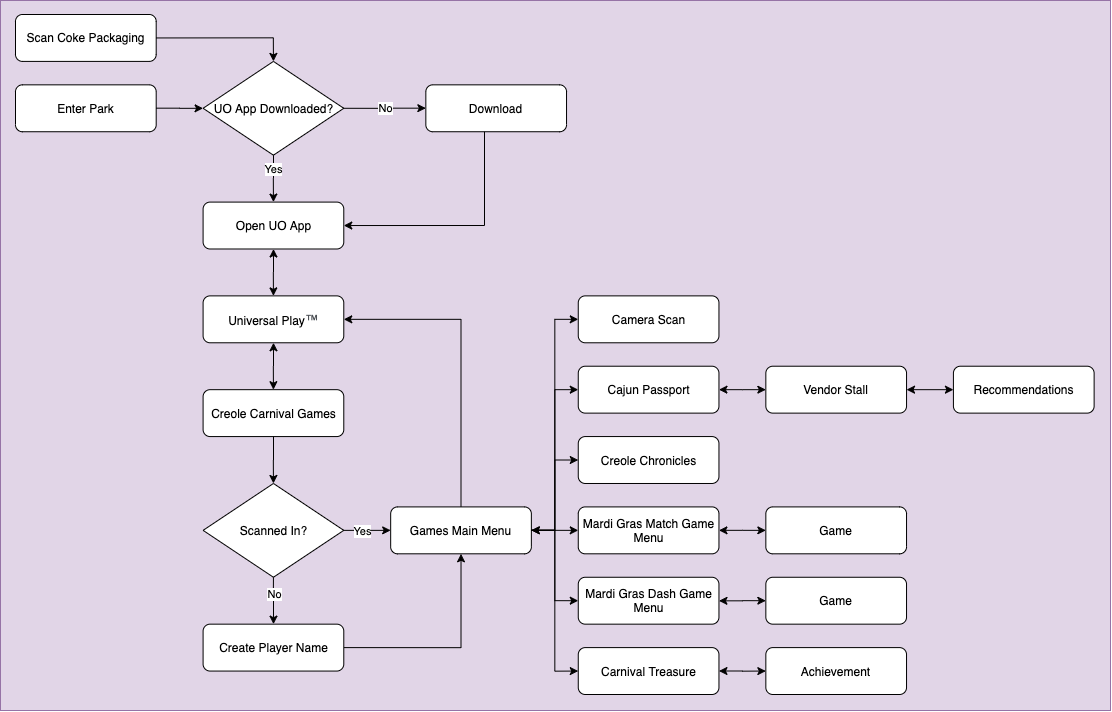

The diagram above was exported from draw.io. Its source (the exported page's mxGraphModel, read from the mxfile embedded in the PNG):
<mxGraphModel dx="1310" dy="818" grid="1" gridSize="10" guides="1" tooltips="1" connect="1" arrows="1" fold="1" page="1" pageScale="1" pageWidth="1169" pageHeight="827" math="0" shadow="0">
  <root>
    <mxCell id="WIyWlLk6GJQsqaUBKTNV-0" />
    <mxCell id="WIyWlLk6GJQsqaUBKTNV-1" parent="WIyWlLk6GJQsqaUBKTNV-0" />
    <mxCell id="5p8hUTywTp5zrajcVuTM-57" value="" style="rounded=0;whiteSpace=wrap;html=1;fillColor=#e1d5e7;strokeColor=#9673a6;" vertex="1" parent="WIyWlLk6GJQsqaUBKTNV-1">
      <mxGeometry x="30" y="60" width="1110" height="710" as="geometry" />
    </mxCell>
    <mxCell id="5p8hUTywTp5zrajcVuTM-56" value="" style="group" vertex="1" connectable="0" parent="WIyWlLk6GJQsqaUBKTNV-1">
      <mxGeometry x="45" y="74" width="1078.62" height="680" as="geometry" />
    </mxCell>
    <mxCell id="WIyWlLk6GJQsqaUBKTNV-3" value="Scan Coke Packaging" style="rounded=1;whiteSpace=wrap;html=1;fontSize=12;glass=0;strokeWidth=1;shadow=0;" parent="5p8hUTywTp5zrajcVuTM-56" vertex="1">
      <mxGeometry width="140.68956521739128" height="46.89655172413793" as="geometry" />
    </mxCell>
    <mxCell id="WIyWlLk6GJQsqaUBKTNV-7" value="Enter Park" style="rounded=1;whiteSpace=wrap;html=1;fontSize=12;glass=0;strokeWidth=1;shadow=0;" parent="5p8hUTywTp5zrajcVuTM-56" vertex="1">
      <mxGeometry y="70.34482758620689" width="140.68956521739128" height="46.89655172413793" as="geometry" />
    </mxCell>
    <mxCell id="5p8hUTywTp5zrajcVuTM-0" value="Download" style="rounded=1;whiteSpace=wrap;html=1;fontSize=12;glass=0;strokeWidth=1;shadow=0;" vertex="1" parent="5p8hUTywTp5zrajcVuTM-56">
      <mxGeometry x="410.3445652173912" y="70.34482758620689" width="140.68956521739128" height="46.89655172413793" as="geometry" />
    </mxCell>
    <mxCell id="5p8hUTywTp5zrajcVuTM-8" value="No" style="edgeStyle=orthogonalEdgeStyle;rounded=0;orthogonalLoop=1;jettySize=auto;html=1;exitX=1;exitY=0.5;exitDx=0;exitDy=0;" edge="1" parent="5p8hUTywTp5zrajcVuTM-56" source="5p8hUTywTp5zrajcVuTM-1" target="5p8hUTywTp5zrajcVuTM-0">
      <mxGeometry relative="1" as="geometry" />
    </mxCell>
    <mxCell id="5p8hUTywTp5zrajcVuTM-1" value="UO App Downloaded?" style="rhombus;whiteSpace=wrap;html=1;" vertex="1" parent="5p8hUTywTp5zrajcVuTM-56">
      <mxGeometry x="187.5860869565217" y="46.89655172413793" width="140.68956521739128" height="93.79310344827586" as="geometry" />
    </mxCell>
    <mxCell id="5p8hUTywTp5zrajcVuTM-4" style="edgeStyle=orthogonalEdgeStyle;rounded=0;orthogonalLoop=1;jettySize=auto;html=1;exitX=1;exitY=0.5;exitDx=0;exitDy=0;entryX=0.5;entryY=0;entryDx=0;entryDy=0;" edge="1" parent="5p8hUTywTp5zrajcVuTM-56" source="WIyWlLk6GJQsqaUBKTNV-3" target="5p8hUTywTp5zrajcVuTM-1">
      <mxGeometry relative="1" as="geometry" />
    </mxCell>
    <mxCell id="5p8hUTywTp5zrajcVuTM-7" style="edgeStyle=orthogonalEdgeStyle;rounded=0;orthogonalLoop=1;jettySize=auto;html=1;entryX=0;entryY=0.5;entryDx=0;entryDy=0;" edge="1" parent="5p8hUTywTp5zrajcVuTM-56" source="WIyWlLk6GJQsqaUBKTNV-7" target="5p8hUTywTp5zrajcVuTM-1">
      <mxGeometry relative="1" as="geometry" />
    </mxCell>
    <mxCell id="5p8hUTywTp5zrajcVuTM-9" value="Open UO App" style="rounded=1;whiteSpace=wrap;html=1;fontSize=12;glass=0;strokeWidth=1;shadow=0;" vertex="1" parent="5p8hUTywTp5zrajcVuTM-56">
      <mxGeometry x="187.5860869565217" y="187.58620689655172" width="140.68956521739128" height="46.89655172413793" as="geometry" />
    </mxCell>
    <mxCell id="5p8hUTywTp5zrajcVuTM-12" style="edgeStyle=orthogonalEdgeStyle;rounded=0;orthogonalLoop=1;jettySize=auto;html=1;entryX=1;entryY=0.5;entryDx=0;entryDy=0;" edge="1" parent="5p8hUTywTp5zrajcVuTM-56" source="5p8hUTywTp5zrajcVuTM-0" target="5p8hUTywTp5zrajcVuTM-9">
      <mxGeometry relative="1" as="geometry">
        <Array as="points">
          <mxPoint x="468.9652173913043" y="211.03448275862067" />
        </Array>
      </mxGeometry>
    </mxCell>
    <mxCell id="5p8hUTywTp5zrajcVuTM-10" style="edgeStyle=orthogonalEdgeStyle;rounded=0;orthogonalLoop=1;jettySize=auto;html=1;entryX=0.5;entryY=0;entryDx=0;entryDy=0;" edge="1" parent="5p8hUTywTp5zrajcVuTM-56" source="5p8hUTywTp5zrajcVuTM-1" target="5p8hUTywTp5zrajcVuTM-9">
      <mxGeometry relative="1" as="geometry" />
    </mxCell>
    <mxCell id="5p8hUTywTp5zrajcVuTM-13" value="Yes" style="edgeLabel;html=1;align=center;verticalAlign=middle;resizable=0;points=[];" vertex="1" connectable="0" parent="5p8hUTywTp5zrajcVuTM-10">
      <mxGeometry x="-0.4083" y="-1" relative="1" as="geometry">
        <mxPoint as="offset" />
      </mxGeometry>
    </mxCell>
    <mxCell id="5p8hUTywTp5zrajcVuTM-14" value="Universal Play&lt;span style=&quot;color: rgb(77 , 81 , 86) ; font-family: &amp;#34;roboto&amp;#34; , &amp;#34;arial&amp;#34; , sans-serif ; font-size: 14px ; text-align: left ; background-color: rgb(255 , 255 , 255)&quot;&gt;™&lt;/span&gt;" style="rounded=1;whiteSpace=wrap;html=1;fontSize=12;glass=0;strokeWidth=1;shadow=0;" vertex="1" parent="5p8hUTywTp5zrajcVuTM-56">
      <mxGeometry x="187.5860869565217" y="281.37931034482756" width="140.68956521739128" height="46.89655172413793" as="geometry" />
    </mxCell>
    <mxCell id="5p8hUTywTp5zrajcVuTM-15" style="edgeStyle=orthogonalEdgeStyle;rounded=0;orthogonalLoop=1;jettySize=auto;html=1;entryX=0.5;entryY=0;entryDx=0;entryDy=0;startArrow=classic;startFill=1;" edge="1" parent="5p8hUTywTp5zrajcVuTM-56" source="5p8hUTywTp5zrajcVuTM-9" target="5p8hUTywTp5zrajcVuTM-14">
      <mxGeometry relative="1" as="geometry" />
    </mxCell>
    <mxCell id="5p8hUTywTp5zrajcVuTM-16" value="Creole Carnival Games" style="rounded=1;whiteSpace=wrap;html=1;fontSize=12;glass=0;strokeWidth=1;shadow=0;" vertex="1" parent="5p8hUTywTp5zrajcVuTM-56">
      <mxGeometry x="187.5860869565217" y="375.17241379310343" width="140.68956521739128" height="46.89655172413793" as="geometry" />
    </mxCell>
    <mxCell id="5p8hUTywTp5zrajcVuTM-17" style="edgeStyle=orthogonalEdgeStyle;rounded=0;orthogonalLoop=1;jettySize=auto;html=1;entryX=0.5;entryY=0;entryDx=0;entryDy=0;startArrow=classic;startFill=1;" edge="1" parent="5p8hUTywTp5zrajcVuTM-56" source="5p8hUTywTp5zrajcVuTM-14" target="5p8hUTywTp5zrajcVuTM-16">
      <mxGeometry relative="1" as="geometry" />
    </mxCell>
    <mxCell id="5p8hUTywTp5zrajcVuTM-19" value="Scanned In?" style="rhombus;whiteSpace=wrap;html=1;" vertex="1" parent="5p8hUTywTp5zrajcVuTM-56">
      <mxGeometry x="187.5860869565217" y="468.96551724137925" width="140.68956521739128" height="93.79310344827586" as="geometry" />
    </mxCell>
    <mxCell id="5p8hUTywTp5zrajcVuTM-20" style="edgeStyle=orthogonalEdgeStyle;rounded=0;orthogonalLoop=1;jettySize=auto;html=1;entryX=0.5;entryY=0;entryDx=0;entryDy=0;" edge="1" parent="5p8hUTywTp5zrajcVuTM-56" source="5p8hUTywTp5zrajcVuTM-16" target="5p8hUTywTp5zrajcVuTM-19">
      <mxGeometry relative="1" as="geometry" />
    </mxCell>
    <mxCell id="5p8hUTywTp5zrajcVuTM-44" style="edgeStyle=orthogonalEdgeStyle;rounded=0;orthogonalLoop=1;jettySize=auto;html=1;entryX=1;entryY=0.5;entryDx=0;entryDy=0;startArrow=none;startFill=0;" edge="1" parent="5p8hUTywTp5zrajcVuTM-56" source="5p8hUTywTp5zrajcVuTM-21" target="5p8hUTywTp5zrajcVuTM-14">
      <mxGeometry relative="1" as="geometry">
        <Array as="points">
          <mxPoint x="445.5169565217391" y="304.8275862068965" />
        </Array>
      </mxGeometry>
    </mxCell>
    <mxCell id="5p8hUTywTp5zrajcVuTM-21" value="Games Main Menu" style="rounded=1;whiteSpace=wrap;html=1;fontSize=12;glass=0;strokeWidth=1;shadow=0;" vertex="1" parent="5p8hUTywTp5zrajcVuTM-56">
      <mxGeometry x="375.1721739130434" y="492.41379310344826" width="140.68956521739128" height="46.89655172413793" as="geometry" />
    </mxCell>
    <mxCell id="5p8hUTywTp5zrajcVuTM-29" value="" style="edgeStyle=orthogonalEdgeStyle;rounded=0;orthogonalLoop=1;jettySize=auto;html=1;entryX=0;entryY=0.5;entryDx=0;entryDy=0;" edge="1" parent="5p8hUTywTp5zrajcVuTM-56" source="5p8hUTywTp5zrajcVuTM-19" target="5p8hUTywTp5zrajcVuTM-21">
      <mxGeometry relative="1" as="geometry">
        <mxPoint as="offset" />
      </mxGeometry>
    </mxCell>
    <mxCell id="5p8hUTywTp5zrajcVuTM-31" value="Yes" style="edgeLabel;html=1;align=center;verticalAlign=middle;resizable=0;points=[];" vertex="1" connectable="0" parent="5p8hUTywTp5zrajcVuTM-29">
      <mxGeometry x="-0.1857" relative="1" as="geometry">
        <mxPoint as="offset" />
      </mxGeometry>
    </mxCell>
    <mxCell id="5p8hUTywTp5zrajcVuTM-25" style="edgeStyle=orthogonalEdgeStyle;rounded=0;orthogonalLoop=1;jettySize=auto;html=1;exitX=1;exitY=0.5;exitDx=0;exitDy=0;" edge="1" parent="5p8hUTywTp5zrajcVuTM-56" source="5p8hUTywTp5zrajcVuTM-22">
      <mxGeometry relative="1" as="geometry">
        <mxPoint x="445.5169565217391" y="539.3103448275862" as="targetPoint" />
      </mxGeometry>
    </mxCell>
    <mxCell id="5p8hUTywTp5zrajcVuTM-22" value="Create Player Name" style="rounded=1;whiteSpace=wrap;html=1;fontSize=12;glass=0;strokeWidth=1;shadow=0;" vertex="1" parent="5p8hUTywTp5zrajcVuTM-56">
      <mxGeometry x="187.5860869565217" y="609.655172413793" width="140.68956521739128" height="46.89655172413793" as="geometry" />
    </mxCell>
    <mxCell id="5p8hUTywTp5zrajcVuTM-23" style="edgeStyle=orthogonalEdgeStyle;rounded=0;orthogonalLoop=1;jettySize=auto;html=1;exitX=0.5;exitY=1;exitDx=0;exitDy=0;" edge="1" parent="5p8hUTywTp5zrajcVuTM-56" source="5p8hUTywTp5zrajcVuTM-19" target="5p8hUTywTp5zrajcVuTM-22">
      <mxGeometry relative="1" as="geometry" />
    </mxCell>
    <mxCell id="5p8hUTywTp5zrajcVuTM-28" value="No" style="edgeLabel;html=1;align=center;verticalAlign=middle;resizable=0;points=[];" vertex="1" connectable="0" parent="5p8hUTywTp5zrajcVuTM-23">
      <mxGeometry x="-0.2833" y="2" relative="1" as="geometry">
        <mxPoint x="-2" as="offset" />
      </mxGeometry>
    </mxCell>
    <mxCell id="5p8hUTywTp5zrajcVuTM-32" value="Cajun Passport" style="rounded=1;whiteSpace=wrap;html=1;fontSize=12;glass=0;strokeWidth=1;shadow=0;" vertex="1" parent="5p8hUTywTp5zrajcVuTM-56">
      <mxGeometry x="562.7582608695651" y="351.7241379310345" width="140.68956521739128" height="46.89655172413793" as="geometry" />
    </mxCell>
    <mxCell id="5p8hUTywTp5zrajcVuTM-37" style="edgeStyle=orthogonalEdgeStyle;rounded=0;orthogonalLoop=1;jettySize=auto;html=1;entryX=0;entryY=0.5;entryDx=0;entryDy=0;" edge="1" parent="5p8hUTywTp5zrajcVuTM-56" source="5p8hUTywTp5zrajcVuTM-21" target="5p8hUTywTp5zrajcVuTM-32">
      <mxGeometry relative="1" as="geometry" />
    </mxCell>
    <mxCell id="5p8hUTywTp5zrajcVuTM-33" value="Creole Chronicles" style="rounded=1;whiteSpace=wrap;html=1;fontSize=12;glass=0;strokeWidth=1;shadow=0;" vertex="1" parent="5p8hUTywTp5zrajcVuTM-56">
      <mxGeometry x="562.7582608695651" y="422.06896551724134" width="140.68956521739128" height="46.89655172413793" as="geometry" />
    </mxCell>
    <mxCell id="5p8hUTywTp5zrajcVuTM-38" style="edgeStyle=orthogonalEdgeStyle;rounded=0;orthogonalLoop=1;jettySize=auto;html=1;entryX=0;entryY=0.5;entryDx=0;entryDy=0;" edge="1" parent="5p8hUTywTp5zrajcVuTM-56" source="5p8hUTywTp5zrajcVuTM-21" target="5p8hUTywTp5zrajcVuTM-33">
      <mxGeometry relative="1" as="geometry" />
    </mxCell>
    <mxCell id="5p8hUTywTp5zrajcVuTM-34" value="Mardi Gras Match Game Menu" style="rounded=1;whiteSpace=wrap;html=1;fontSize=12;glass=0;strokeWidth=1;shadow=0;" vertex="1" parent="5p8hUTywTp5zrajcVuTM-56">
      <mxGeometry x="562.7582608695651" y="492.41379310344826" width="140.68956521739128" height="46.89655172413793" as="geometry" />
    </mxCell>
    <mxCell id="5p8hUTywTp5zrajcVuTM-39" style="edgeStyle=orthogonalEdgeStyle;rounded=0;orthogonalLoop=1;jettySize=auto;html=1;entryX=0;entryY=0.5;entryDx=0;entryDy=0;" edge="1" parent="5p8hUTywTp5zrajcVuTM-56" source="5p8hUTywTp5zrajcVuTM-21" target="5p8hUTywTp5zrajcVuTM-34">
      <mxGeometry relative="1" as="geometry" />
    </mxCell>
    <mxCell id="5p8hUTywTp5zrajcVuTM-35" value="Mardi Gras Dash Game Menu" style="rounded=1;whiteSpace=wrap;html=1;fontSize=12;glass=0;strokeWidth=1;shadow=0;" vertex="1" parent="5p8hUTywTp5zrajcVuTM-56">
      <mxGeometry x="562.7582608695651" y="562.7586206896551" width="140.68956521739128" height="46.89655172413793" as="geometry" />
    </mxCell>
    <mxCell id="5p8hUTywTp5zrajcVuTM-40" style="edgeStyle=orthogonalEdgeStyle;rounded=0;orthogonalLoop=1;jettySize=auto;html=1;entryX=0;entryY=0.5;entryDx=0;entryDy=0;" edge="1" parent="5p8hUTywTp5zrajcVuTM-56" source="5p8hUTywTp5zrajcVuTM-21" target="5p8hUTywTp5zrajcVuTM-35">
      <mxGeometry relative="1" as="geometry" />
    </mxCell>
    <mxCell id="5p8hUTywTp5zrajcVuTM-36" value="Carnival Treasure" style="rounded=1;whiteSpace=wrap;html=1;fontSize=12;glass=0;strokeWidth=1;shadow=0;" vertex="1" parent="5p8hUTywTp5zrajcVuTM-56">
      <mxGeometry x="562.7582608695651" y="633.103448275862" width="140.68956521739128" height="46.89655172413793" as="geometry" />
    </mxCell>
    <mxCell id="5p8hUTywTp5zrajcVuTM-41" style="edgeStyle=orthogonalEdgeStyle;rounded=0;orthogonalLoop=1;jettySize=auto;html=1;entryX=0;entryY=0.5;entryDx=0;entryDy=0;startArrow=classic;startFill=1;" edge="1" parent="5p8hUTywTp5zrajcVuTM-56" source="5p8hUTywTp5zrajcVuTM-21" target="5p8hUTywTp5zrajcVuTM-36">
      <mxGeometry relative="1" as="geometry" />
    </mxCell>
    <mxCell id="5p8hUTywTp5zrajcVuTM-42" value="Vendor Stall" style="rounded=1;whiteSpace=wrap;html=1;fontSize=12;glass=0;strokeWidth=1;shadow=0;" vertex="1" parent="5p8hUTywTp5zrajcVuTM-56">
      <mxGeometry x="750.3443478260868" y="351.7241379310345" width="140.68956521739128" height="46.89655172413793" as="geometry" />
    </mxCell>
    <mxCell id="5p8hUTywTp5zrajcVuTM-45" style="edgeStyle=orthogonalEdgeStyle;rounded=0;orthogonalLoop=1;jettySize=auto;html=1;entryX=0;entryY=0.5;entryDx=0;entryDy=0;startArrow=classic;startFill=1;" edge="1" parent="5p8hUTywTp5zrajcVuTM-56" source="5p8hUTywTp5zrajcVuTM-32" target="5p8hUTywTp5zrajcVuTM-42">
      <mxGeometry relative="1" as="geometry" />
    </mxCell>
    <mxCell id="5p8hUTywTp5zrajcVuTM-43" value="Recommendations" style="rounded=1;whiteSpace=wrap;html=1;fontSize=12;glass=0;strokeWidth=1;shadow=0;" vertex="1" parent="5p8hUTywTp5zrajcVuTM-56">
      <mxGeometry x="937.9304347826086" y="351.7241379310345" width="140.68956521739128" height="46.89655172413793" as="geometry" />
    </mxCell>
    <mxCell id="5p8hUTywTp5zrajcVuTM-46" style="edgeStyle=orthogonalEdgeStyle;rounded=0;orthogonalLoop=1;jettySize=auto;html=1;entryX=0;entryY=0.5;entryDx=0;entryDy=0;startArrow=classic;startFill=1;" edge="1" parent="5p8hUTywTp5zrajcVuTM-56" source="5p8hUTywTp5zrajcVuTM-42" target="5p8hUTywTp5zrajcVuTM-43">
      <mxGeometry relative="1" as="geometry" />
    </mxCell>
    <mxCell id="5p8hUTywTp5zrajcVuTM-47" value="Achievement" style="rounded=1;whiteSpace=wrap;html=1;fontSize=12;glass=0;strokeWidth=1;shadow=0;" vertex="1" parent="5p8hUTywTp5zrajcVuTM-56">
      <mxGeometry x="750.3443478260868" y="633.103448275862" width="140.68956521739128" height="46.89655172413793" as="geometry" />
    </mxCell>
    <mxCell id="5p8hUTywTp5zrajcVuTM-48" style="edgeStyle=orthogonalEdgeStyle;rounded=0;orthogonalLoop=1;jettySize=auto;html=1;entryX=0;entryY=0.5;entryDx=0;entryDy=0;startArrow=classic;startFill=1;" edge="1" parent="5p8hUTywTp5zrajcVuTM-56" source="5p8hUTywTp5zrajcVuTM-36" target="5p8hUTywTp5zrajcVuTM-47">
      <mxGeometry relative="1" as="geometry" />
    </mxCell>
    <mxCell id="5p8hUTywTp5zrajcVuTM-49" value="Game" style="rounded=1;whiteSpace=wrap;html=1;fontSize=12;glass=0;strokeWidth=1;shadow=0;" vertex="1" parent="5p8hUTywTp5zrajcVuTM-56">
      <mxGeometry x="750.3443478260868" y="492.41379310344826" width="140.68956521739128" height="46.89655172413793" as="geometry" />
    </mxCell>
    <mxCell id="5p8hUTywTp5zrajcVuTM-51" style="edgeStyle=orthogonalEdgeStyle;rounded=0;orthogonalLoop=1;jettySize=auto;html=1;entryX=0;entryY=0.5;entryDx=0;entryDy=0;startArrow=classic;startFill=1;" edge="1" parent="5p8hUTywTp5zrajcVuTM-56" source="5p8hUTywTp5zrajcVuTM-34" target="5p8hUTywTp5zrajcVuTM-49">
      <mxGeometry relative="1" as="geometry" />
    </mxCell>
    <mxCell id="5p8hUTywTp5zrajcVuTM-50" value="Game" style="rounded=1;whiteSpace=wrap;html=1;fontSize=12;glass=0;strokeWidth=1;shadow=0;" vertex="1" parent="5p8hUTywTp5zrajcVuTM-56">
      <mxGeometry x="750.3443478260868" y="562.7586206896551" width="140.68956521739128" height="46.89655172413793" as="geometry" />
    </mxCell>
    <mxCell id="5p8hUTywTp5zrajcVuTM-52" style="edgeStyle=orthogonalEdgeStyle;rounded=0;orthogonalLoop=1;jettySize=auto;html=1;entryX=0;entryY=0.5;entryDx=0;entryDy=0;startArrow=classic;startFill=1;" edge="1" parent="5p8hUTywTp5zrajcVuTM-56" source="5p8hUTywTp5zrajcVuTM-35" target="5p8hUTywTp5zrajcVuTM-50">
      <mxGeometry relative="1" as="geometry" />
    </mxCell>
    <mxCell id="5p8hUTywTp5zrajcVuTM-54" value="Camera Scan" style="rounded=1;whiteSpace=wrap;html=1;fontSize=12;glass=0;strokeWidth=1;shadow=0;" vertex="1" parent="5p8hUTywTp5zrajcVuTM-56">
      <mxGeometry x="562.7582608695651" y="281.37931034482756" width="140.68956521739128" height="46.89655172413793" as="geometry" />
    </mxCell>
    <mxCell id="5p8hUTywTp5zrajcVuTM-55" style="edgeStyle=orthogonalEdgeStyle;rounded=0;orthogonalLoop=1;jettySize=auto;html=1;entryX=0;entryY=0.5;entryDx=0;entryDy=0;startArrow=classic;startFill=1;" edge="1" parent="5p8hUTywTp5zrajcVuTM-56" source="5p8hUTywTp5zrajcVuTM-21" target="5p8hUTywTp5zrajcVuTM-54">
      <mxGeometry relative="1" as="geometry" />
    </mxCell>
  </root>
</mxGraphModel>